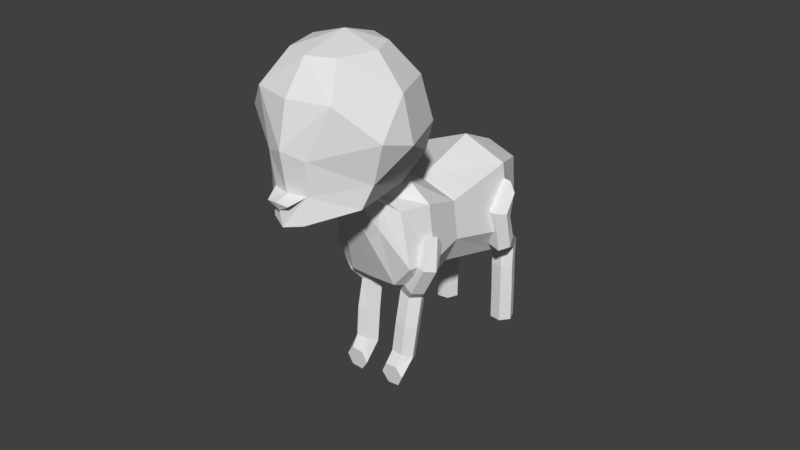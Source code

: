 # Source: cuter-kitten2.blend  (saved by Blender 2.77.0; exported with 4.5.12 LTS)
import bpy
from mathutils import Matrix  # noqa: F401  (used for matrix-valued properties, if any)

bpy.ops.wm.read_factory_settings(use_empty=True)
scene = bpy.context.scene
scene.name = 'Scene'

# ---- collections
col_collection_1 = bpy.data.collections.new('Collection 1'); scene.collection.children.link(col_collection_1)

# ---- world
world_world = bpy.data.worlds.new('World'); scene.world = world_world
world_world.color = (0.05088, 0.05088, 0.05088)
world_world.use_sun_shadow = False
world_world.sun_shadow_jitter_overblur = 0.0
world_world.cycles.sampling_method = 'MANUAL'

# ---- meshes
me_sphere_001 = bpy.data.meshes.new('Sphere.001')
me_sphere_001.from_pydata([(0.2086, -1.483, 2.794), (0.3264, -1.669, 2.549), (0.169, -1.756, 2.153), (0.147, -1.737, 1.888), (0.4242, -1.504, 1.793), (0.4921, -1.457, 1.976), (0.6144, -1.196, 2.21), (0.5166, -1.185, 2.549), (0.295, -1.174, 2.794), (-3.271e-05, -1.173, 2.886), (0.2086, -0.9647, 2.794), (0.3653, -0.8136, 2.549), (0.4344, -0.7599, 2.21), (0.3901, -0.7822, 1.981), (0.3057, -0.9509, 1.765), (-3.265e-05, -1.523, 1.597), (-3.261e-05, -0.8236, 1.765), (-3.254e-05, -0.5799, 2.21), (-3.257e-05, -0.6623, 2.549), (-3.259e-05, -0.8782, 2.794), (-3.274e-05, -1.562, 2.794), (-3.271e-05, -1.753, 2.549), (-3.278e-05, -1.828, 2.21), (-3.277e-05, -1.883, 1.859), (-3.271e-05, -1.831, 1.654), (-3.256e-05, -0.6219, 1.981), (-3.274e-05, -1.777, 1.887), (0.09245, -1.867, 1.846), (0.5888, -1.479, 2.297), (-3.059e-08, -0.5041, 0.8022), (-3.516e-08, -0.3444, 0.8633), (0.2554, -0.3444, 0.8633), (0.3612, -0.3444, 1.086), (0.3195, -0.3444, 1.397), (-7.13e-09, -0.6902, 1.55), (-6.673e-08, -0.3444, 1.503), (-2.765e-08, 0.2231, 0.6565), (0.3165, 0.2231, 0.7509), (0.4475, 0.2231, 0.974), (0.3722, 0.2231, 1.535), (-6.678e-08, 0.2231, 1.686), (-4.333e-08, 0.5532, 0.9189), (0.1896, 0.5532, 0.9755), (0.2682, 0.5532, 1.109), (0.2454, 0.5532, 1.445), (-6.678e-08, 0.5532, 1.536), (-6.706e-08, 0.6951, 1.229), (0.1372, -1.768, 1.68), (-3.274e-05, -1.853, 1.79), (2.901e-08, -0.6902, 0.8022), (0.2923, -0.6902, 0.8022), (0.4134, -0.6902, 1.057), (0.3565, -0.6902, 1.508), (1.856e-08, -0.917, 0.8675), (0.2078, -0.917, 0.8747), (0.3617, -0.917, 1.057), (0.2719, -0.917, 1.508), (0.0, -0.917, 1.578), (0.1696, -0.6902, 1.645), (1.253e-08, -1.096, 1.295), (0.1146, -1.095, 1.299), (0.1995, -1.072, 1.397), (0.15, -1.025, 1.599), (4.314e-09, -1.007, 1.628), (8.471e-09, -1.431, 2.03)], [], [(0, 9, 20), (1, 0, 20, 21), (16, 25, 13), (15, 4, 47), (3, 27, 48), (8, 9, 0), (5, 28, 2), (6, 7, 28), (1, 2, 28), (11, 10, 8, 7), (16, 13, 14), (17, 18, 11, 12), (12, 11, 7, 6), (18, 19, 10, 11), (10, 9, 8), (15, 16, 14), (14, 13, 5), (19, 9, 10), (13, 12, 6, 5), (25, 17, 12, 13), (15, 14, 4), (1, 21, 22, 2), (4, 14, 5), (26, 3, 2, 22), (27, 3, 26, 23), (7, 1, 28), (5, 6, 28), (5, 3, 4), (7, 8, 0, 1), (29, 30, 31), (33, 35, 58), (29, 31, 50, 49), (32, 31, 37, 38), (31, 30, 36, 37), (33, 32, 38, 39), (35, 33, 39, 40), (39, 38, 43, 44), (37, 36, 41, 42), (40, 39, 44, 45), (38, 37, 42, 43), (44, 43, 46), (42, 41, 46), (45, 44, 46), (43, 42, 46), (3, 48, 24, 47), (2, 3, 5), (15, 47, 24), (48, 27, 23), (4, 3, 47), (34, 49, 53, 57), (32, 33, 52, 51), (33, 58, 52), (31, 32, 51, 50), (34, 29, 49), (56, 57, 63, 62), (51, 52, 56, 55), (49, 50, 54, 53), (52, 58, 57, 56), (50, 51, 55, 54), (57, 58, 34), (58, 35, 34), (60, 61, 64), (54, 55, 61, 60), (57, 53, 59, 63), (55, 56, 62, 61), (53, 54, 60, 59), (63, 59, 64), (61, 62, 64), (59, 60, 64), (62, 63, 64)])
me_sphere_001.use_remesh_preserve_volume = False
me_sphere_001.use_remesh_preserve_attributes = False
me_sphere_001.use_mirror_vertex_groups = False
me_sphere_001.update()

# ---- curves / text
cu_beziercurve = bpy.data.curves.new('BezierCurve', 'CURVE')
cu_beziercurve.dimensions = '3D'
_sp = cu_beziercurve.splines.new('BEZIER'); _sp.bezier_points.add(2)
_sp.bezier_points.foreach_set('co', [-0.4085, 0.2209, 1.321, -0.2837, 0.4249, 0.7315, -0.2946, 0.4198, 0.01579])
_sp.bezier_points.foreach_set('handle_left', [-0.4482, 0.4164, 1.328, -0.54, 0.06649, 0.7452, -0.2946, 0.4198, 0.4152])
_sp.bezier_points.foreach_set('handle_right', [-0.3687, 0.02494, 1.313, -0.2837, 0.4105, 0.5008, -0.2946, 0.4198, -0.1629])
for _p, _l, _r in zip(_sp.bezier_points, ['ALIGNED', 'FREE', 'ALIGNED'], ['ALIGNED', 'FREE', 'ALIGNED']): _p.handle_left_type = _l; _p.handle_right_type = _r
_sp.order_u = 0
_sp.order_v = 0
_sp.resolution_u = 3
_sp.use_smooth = False
_sp = cu_beziercurve.splines.new('BEZIER'); _sp.bezier_points.add(2)
_sp.bezier_points.foreach_set('co', [-0.3806, -0.7193, 1.195, -0.2046, -0.6859, 0.733, -0.1818, -0.9148, 0.05229])
_sp.bezier_points.foreach_set('handle_left', [-0.2942, -0.673, 1.246, -0.2046, -0.7627, 0.7278, -0.1818, -0.6912, 0.07296])
_sp.bezier_points.foreach_set('handle_right', [-0.5102, -0.7887, 1.118, -0.2046, -0.7833, 0.5022, -0.1818, -1.093, 0.03584])
for _p, _l, _r in zip(_sp.bezier_points, ['ALIGNED', 'FREE', 'ALIGNED'], ['ALIGNED', 'FREE', 'ALIGNED']): _p.handle_left_type = _l; _p.handle_right_type = _r
_sp.order_u = 0
_sp.order_v = 0
_sp.resolution_u = 3
_sp.use_smooth = False
cu_beziercurve.use_path_clamp = True
cu_beziercurve.use_radius = False
cu_beziercurve.bevel_resolution = 1
cu_beziercurve.bevel_depth = 0.1
cu_beziercurve.resolution_u = 3
cu_beziercurve.fill_mode = 'FULL'
cu_beziercurve.use_fill_caps = True

# ---- objects
ob_beziercurve = bpy.data.objects.new('BezierCurve', cu_beziercurve)
ob_sphere = bpy.data.objects.new('Sphere', me_sphere_001)

# ---- transforms, parenting, visibility, modifiers, constraints
ob_beziercurve.location = (0.0, 0.0, 0.0)
ob_beziercurve.lineart.crease_threshold = 0.0
_m = ob_beziercurve.modifiers.new('Mirror', 'MIRROR')
ob_sphere.location = (0.0, 0.0, 0.0)
ob_sphere.lineart.crease_threshold = 0.0
_m = ob_sphere.modifiers.new('Mirror', 'MIRROR')

# ---- collection membership
col_collection_1.objects.link(ob_beziercurve)
col_collection_1.objects.link(ob_sphere)

# ---- scene / render settings (as saved in the file)
scene.frame_start = 1; scene.frame_end = 250; scene.frame_set(145)
scene.render.engine = 'BLENDER_EEVEE_NEXT'
scene.render.resolution_percentage = 50
scene.render.dither_intensity = 0.0
scene.cycles.use_denoising = False
scene.cycles.samples = 128
scene.cycles.sampling_pattern = 'TABULATED_SOBOL'
scene.cycles.light_sampling_threshold = 0.0
scene.cycles.use_adaptive_sampling = False
scene.cycles.use_light_tree = False
scene.cycles.blur_glossy = 0.0
scene.cycles.sample_clamp_indirect = 0.0
scene.view_settings.view_transform = 'Standard'
bpy.context.view_layer.update()

# ---- added for rendering (the .blend has no active camera and no usable light): camera, sun
cam_auto = bpy.data.cameras.new('AutoCamera')
cam_auto.lens = 50.0
cam_auto.sensor_width = 36.0
cam_auto.clip_end = 1000.0
ob_auto_camera = bpy.data.objects.new('AutoCamera', cam_auto)
scene.collection.objects.link(ob_auto_camera)
ob_auto_camera.location = (4.86386, -6.4358, 5.07816)
ob_auto_camera.rotation_euler = (1.09748, -7.21219e-08, 0.694738)
scene.camera = ob_auto_camera
light_auto_sun = bpy.data.lights.new('AutoSun', 'SUN')
light_auto_sun.energy = 3.0
light_auto_sun.angle = 0.0523599
ob_auto_sun = bpy.data.objects.new('AutoSun', light_auto_sun)
scene.collection.objects.link(ob_auto_sun)
ob_auto_sun.rotation_euler = (0.872665, 0.174533, 0.523599)
bpy.context.view_layer.update()
